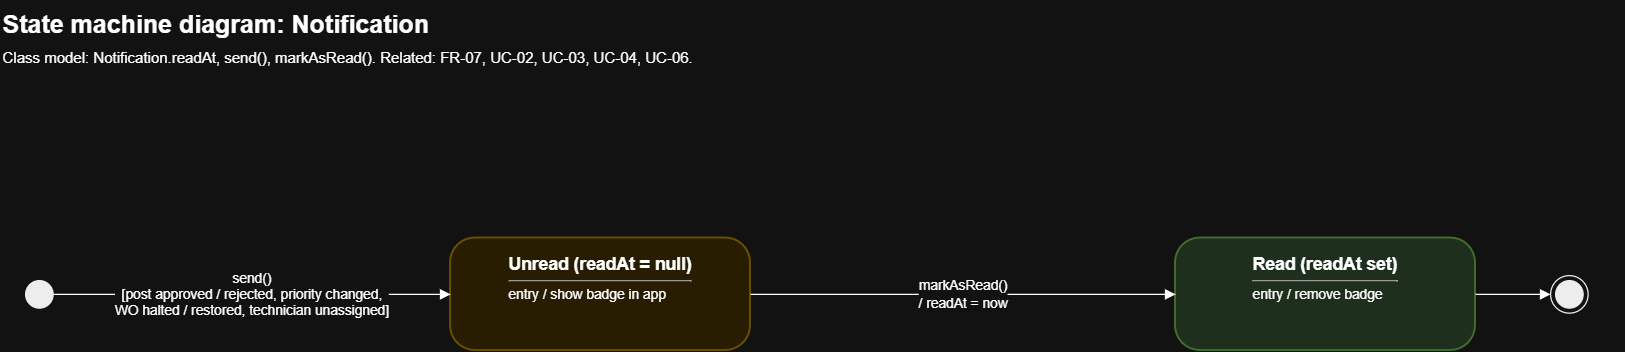

The diagram above was exported from draw.io. Its source (the exported page's mxGraphModel, read from the mxfile embedded in the PNG):
<mxGraphModel dx="1447" dy="816" grid="1" gridSize="10" guides="1" tooltips="1" connect="1" arrows="1" fold="1" page="1" pageScale="1" pageWidth="1920" pageHeight="1080" math="0" shadow="0">
  <root>
    <mxCell id="0" />
    <mxCell id="1" parent="0" />
    <mxCell id="nt-2" parent="1" style="text;html=1;whiteSpace=wrap;align=left;verticalAlign=top;fontSize=20;fontStyle=1;" value="State machine diagram: Notification" vertex="1">
      <mxGeometry height="30" width="1100" x="40" y="20" as="geometry" />
    </mxCell>
    <mxCell id="nt-3" parent="1" style="text;html=1;whiteSpace=wrap;align=left;verticalAlign=top;fontSize=12;" value="Class model: Notification.readAt, send(), markAsRead(). Related: FR-07, UC-02, UC-03, UC-04, UC-06." vertex="1">
      <mxGeometry height="24" width="1300" x="40" y="52" as="geometry" />
    </mxCell>
    <mxCell id="nt-i" parent="1" style="ellipse;html=1;fillColor=#000000;strokeColor=#000000;" value="" vertex="1">
      <mxGeometry height="22" width="22" x="60" y="244" as="geometry" />
    </mxCell>
    <mxCell id="nt-unr" parent="1" style="rounded=1;arcSize=22;whiteSpace=wrap;html=1;fillColor=#fff2cc;strokeColor=#d6b656;strokeWidth=1.5;verticalAlign=top;spacingTop=6;spacingLeft=6;spacingRight=6;" value="&lt;b style=&quot;font-size:14px&quot;&gt;Unread (readAt = null)&lt;/b&gt;&lt;hr size=&quot;1&quot; style=&quot;margin:4px 0&quot;&gt;&lt;div style=&quot;text-align:left;font-size:11px&quot;&gt;entry / show badge in app&lt;/div&gt;" vertex="1">
      <mxGeometry height="90" width="240" x="400" y="210" as="geometry" />
    </mxCell>
    <mxCell id="nt-rd" parent="1" style="rounded=1;arcSize=22;whiteSpace=wrap;html=1;fillColor=#d5e8d4;strokeColor=#82b366;strokeWidth=1.5;verticalAlign=top;spacingTop=6;spacingLeft=6;spacingRight=6;" value="&lt;b style=&quot;font-size:14px&quot;&gt;Read (readAt set)&lt;/b&gt;&lt;hr size=&quot;1&quot; style=&quot;margin:4px 0&quot;&gt;&lt;div style=&quot;text-align:left;font-size:11px&quot;&gt;entry / remove badge&lt;/div&gt;" vertex="1">
      <mxGeometry height="90" width="240" x="980" y="210" as="geometry" />
    </mxCell>
    <mxCell id="nt-f" parent="1" style="ellipse;html=1;shape=endState;fillColor=#000000;strokeColor=#000000;verticalLabelPosition=bottom;verticalAlign=top;fontSize=11;" value="" vertex="1">
      <mxGeometry height="30" width="30" x="1280" y="240" as="geometry" />
    </mxCell>
    <mxCell id="nt-4" edge="1" parent="1" source="nt-i" style="edgeStyle=orthogonalEdgeStyle;rounded=1;html=1;endArrow=block;endFill=1;fontSize=11;labelBackgroundColor=#ffffff;exitX=1;exitY=0.5;exitDx=0;exitDy=0;entryX=0;entryY=0.5;entryDx=0;entryDy=0;" target="nt-unr" value="send()&lt;br&gt;[post approved / rejected, priority changed,&lt;br&gt;WO halted / restored, technician unassigned]">
      <mxGeometry relative="1" as="geometry" />
    </mxCell>
    <mxCell id="nt-5" edge="1" parent="1" source="nt-unr" style="edgeStyle=orthogonalEdgeStyle;rounded=1;html=1;endArrow=block;endFill=1;fontSize=11;labelBackgroundColor=#ffffff;exitX=1;exitY=0.5;exitDx=0;exitDy=0;entryX=0;entryY=0.5;entryDx=0;entryDy=0;" target="nt-rd" value="markAsRead()&lt;br&gt;/ readAt = now">
      <mxGeometry relative="1" as="geometry" />
    </mxCell>
    <mxCell id="nt-6" edge="1" parent="1" source="nt-rd" style="edgeStyle=orthogonalEdgeStyle;rounded=1;html=1;endArrow=block;endFill=1;fontSize=11;labelBackgroundColor=#ffffff;exitX=1;exitY=0.5;exitDx=0;exitDy=0;entryX=0;entryY=0.5;entryDx=0;entryDy=0;" target="nt-f" value="">
      <mxGeometry relative="1" as="geometry" />
    </mxCell>
  </root>
</mxGraphModel>